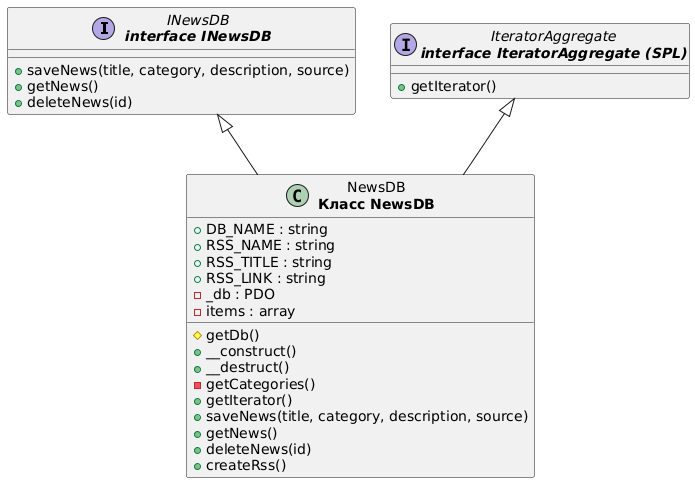

The diagram above was rendered by PlantUML. Its source (embedded in the PNG):
@startuml
interface "INewsDB\n<b>interface INewsDB</b>" as INewsDB {
    +saveNews(title, category, description, source)
    +getNews()
    +deleteNews(id)
  }

  interface "IteratorAggregate\n<b>interface IteratorAggregate (SPL)</b>" as IteratorAggregate {
    +getIterator()
  }

  class "NewsDB\n<b>Класс NewsDB</b>" as NewsDB {
    +DB_NAME : string
    +RSS_NAME : string
    +RSS_TITLE : string
    +RSS_LINK : string
    -_db : PDO
    -items : array
    #getDb()
    +__construct()
    +__destruct()
    -getCategories()
    +getIterator()
    +saveNews(title, category, description, source)
    +getNews()
    +deleteNews(id)
    +createRss()
  }

  INewsDB <|-- NewsDB
  IteratorAggregate <|-- NewsDB
@enduml